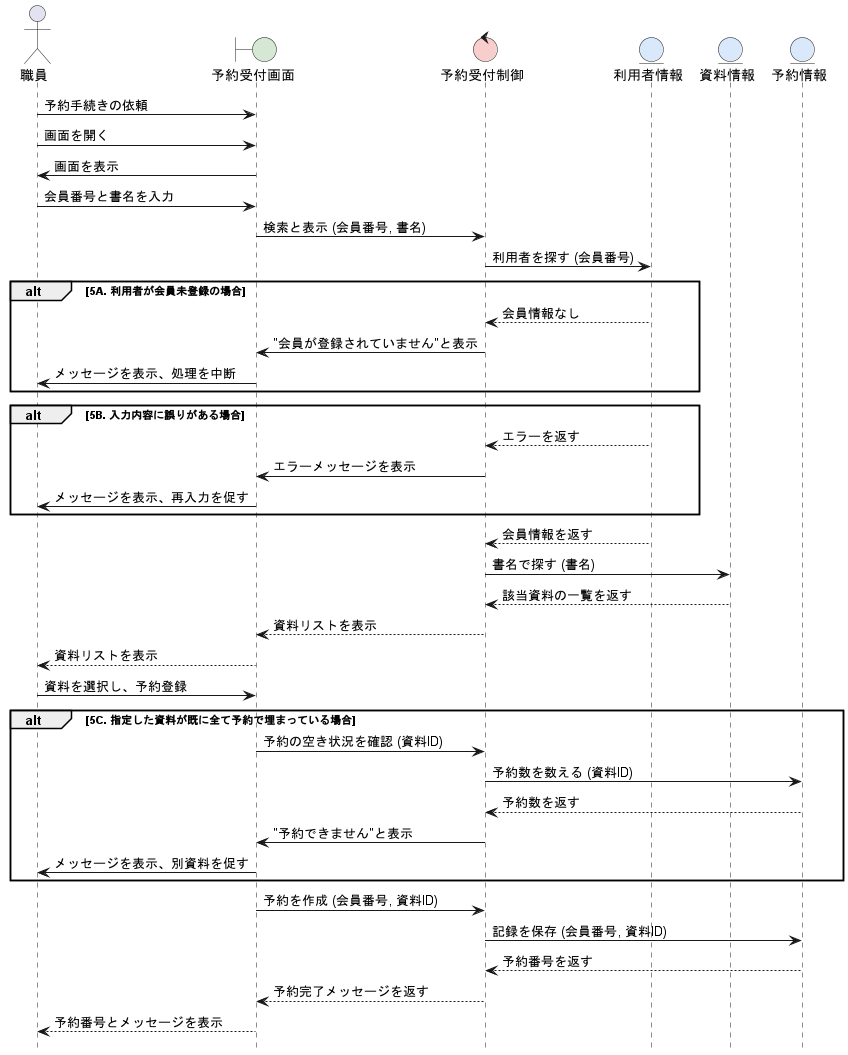

The diagram above was rendered by PlantUML. Its source (embedded in the PNG):
@startuml
' アクターとオブジェクトの定義
hide footbox
skinparam boundaryBackgroundColor #D5E8D4
skinparam controlBackgroundColor  #F8CECC
skinparam entityBackgroundColor   #DAE8FC


actor 職員 as staff
boundary "予約受付画面" as ReservationScreen
control "予約受付制御" as ReservationControl
entity "利用者情報" as User
entity "資料情報" as Item
entity "予約情報" as Reservation

' 1. 職員は、利用者から「予約カード」と「学生証/職員証」を受け取る。
staff -> ReservationScreen: 予約手続きの依頼

' 2. 職員は、システムの「予約受付画面」を開く。
staff -> ReservationScreen: 画面を開く

' 3. システムは、予約受付画面を表示する。
ReservationScreen -> staff: 画面を表示

' 4. 職員は、利用者の会員番号と予約したい書名を入力する。
staff -> ReservationScreen: 会員番号と書名を入力

' 5. システムは、入力内容をもとに貸出中の対象図書を検索し、該当する資料を一覧表示する。
ReservationScreen -> ReservationControl: 検索と表示 (会員番号, 書名)
ReservationControl -> User: 利用者を探す (会員番号)

alt 5A. 利用者が会員未登録の場合
    User --> ReservationControl: 会員情報なし
    ReservationControl -> ReservationScreen: "会員が登録されていません"と表示
    ReservationScreen -> staff: メッセージを表示、処理を中断
end

alt 5B. 入力内容に誤りがある場合
    User --> ReservationControl: エラーを返す
    ReservationControl -> ReservationScreen: エラーメッセージを表示
    ReservationScreen -> staff: メッセージを表示、再入力を促す
end

User --> ReservationControl: 会員情報を返す
ReservationControl -> Item: 書名で探す (書名)
Item --> ReservationControl: 該当資料の一覧を返す
ReservationControl --> ReservationScreen: 資料リストを表示
ReservationScreen --> staff: 資料リストを表示

' 6. 職員は、対象の資料を選択し「予約登録」を実行する。
staff -> ReservationScreen: 資料を選択し、予約登録

alt 5C. 指定した資料が既に全て予約で埋まっている場合
    ReservationScreen -> ReservationControl: 予約の空き状況を確認 (資料ID)
    ReservationControl -> Reservation: 予約数を数える (資料ID)
    Reservation --> ReservationControl: 予約数を返す
    ReservationControl -> ReservationScreen: "予約できません"と表示
    ReservationScreen -> staff: メッセージを表示、別資料を促す
end

' 7. システムは、予約を登録し、予約番号と予約完了メッセージを表示する。
ReservationScreen -> ReservationControl: 予約を作成 (会員番号, 資料ID)
ReservationControl -> Reservation: 記録を保存 (会員番号, 資料ID)
Reservation --> ReservationControl: 予約番号を返す
ReservationControl --> ReservationScreen: 予約完了メッセージを返す
ReservationScreen --> staff: 予約番号とメッセージを表示


@enduml